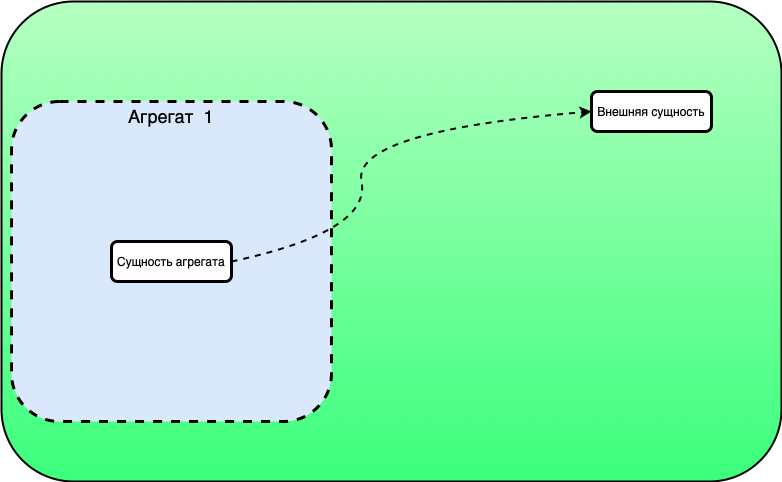

The diagram above was exported from draw.io. Its source (the exported page's mxGraphModel, read from the mxfile embedded in the PNG):
<mxGraphModel dx="1298" dy="775" grid="1" gridSize="10" guides="1" tooltips="1" connect="1" arrows="1" fold="1" page="1" pageScale="1" pageWidth="827" pageHeight="1169" math="0" shadow="0">
  <root>
    <mxCell id="0" />
    <mxCell id="1" parent="0" />
    <mxCell id="ub8biWHTUvOMaVQbqtjQ-1" value="" style="rounded=1;whiteSpace=wrap;html=1;fillColor=#B5FFC1;strokeColor=#000000;gradientColor=#3BFF7C;strokeWidth=2;" parent="1" vertex="1">
      <mxGeometry x="24" y="200" width="780" height="480" as="geometry" />
    </mxCell>
    <mxCell id="ub8biWHTUvOMaVQbqtjQ-2" value="" style="rounded=1;whiteSpace=wrap;html=1;dashed=1;fillColor=#dae8fc;strokeColor=#000000;strokeWidth=3;shadow=0;" parent="1" vertex="1">
      <mxGeometry x="34" y="300" width="320" height="320" as="geometry" />
    </mxCell>
    <mxCell id="ub8biWHTUvOMaVQbqtjQ-3" value="Агрегат &amp;nbsp;1" style="text;html=1;strokeColor=none;fillColor=none;align=center;verticalAlign=middle;whiteSpace=wrap;rounded=0;strokeWidth=1;fontSize=18;" parent="1" vertex="1">
      <mxGeometry x="134" y="300" width="120" height="30" as="geometry" />
    </mxCell>
    <mxCell id="ub8biWHTUvOMaVQbqtjQ-4" value="Внешняя сущность" style="rounded=1;whiteSpace=wrap;html=1;strokeWidth=3;" parent="1" vertex="1">
      <mxGeometry x="614" y="290" width="120" height="40" as="geometry" />
    </mxCell>
    <mxCell id="ub8biWHTUvOMaVQbqtjQ-5" value="Сущность агрегата" style="rounded=1;whiteSpace=wrap;html=1;strokeWidth=3;" parent="1" vertex="1">
      <mxGeometry x="134" y="440" width="120" height="40" as="geometry" />
    </mxCell>
    <mxCell id="ub8biWHTUvOMaVQbqtjQ-6" value="" style="curved=1;endArrow=classic;html=1;rounded=0;fontFamily=Times New Roman;fontSize=20;exitX=1;exitY=0.5;exitDx=0;exitDy=0;entryX=0;entryY=0.5;entryDx=0;entryDy=0;strokeWidth=2;dashed=1;" parent="1" source="ub8biWHTUvOMaVQbqtjQ-5" target="ub8biWHTUvOMaVQbqtjQ-4" edge="1">
      <mxGeometry width="50" height="50" relative="1" as="geometry">
        <mxPoint x="384" y="490" as="sourcePoint" />
        <mxPoint x="434" y="440" as="targetPoint" />
        <Array as="points">
          <mxPoint x="394" y="430" />
          <mxPoint x="374" y="330" />
        </Array>
      </mxGeometry>
    </mxCell>
  </root>
</mxGraphModel>